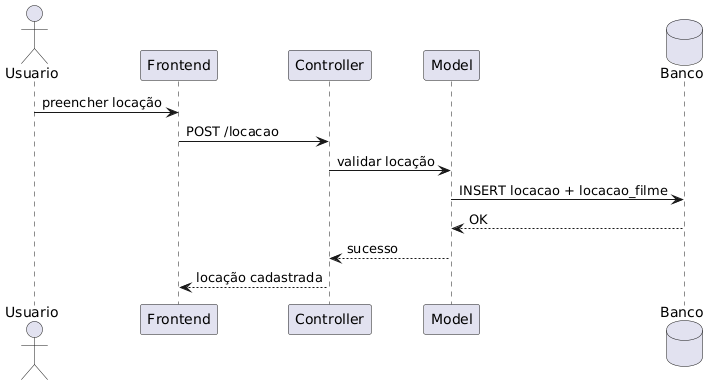

The diagram above was rendered by PlantUML. Its source (embedded in the PNG):
@startuml
actor Usuario
participant Frontend
participant Controller
participant Model
database Banco

Usuario -> Frontend : preencher locação
Frontend -> Controller : POST /locacao
Controller -> Model : validar locação
Model -> Banco : INSERT locacao + locacao_filme
Banco --> Model : OK
Model --> Controller : sucesso
Controller --> Frontend : locação cadastrada
@enduml